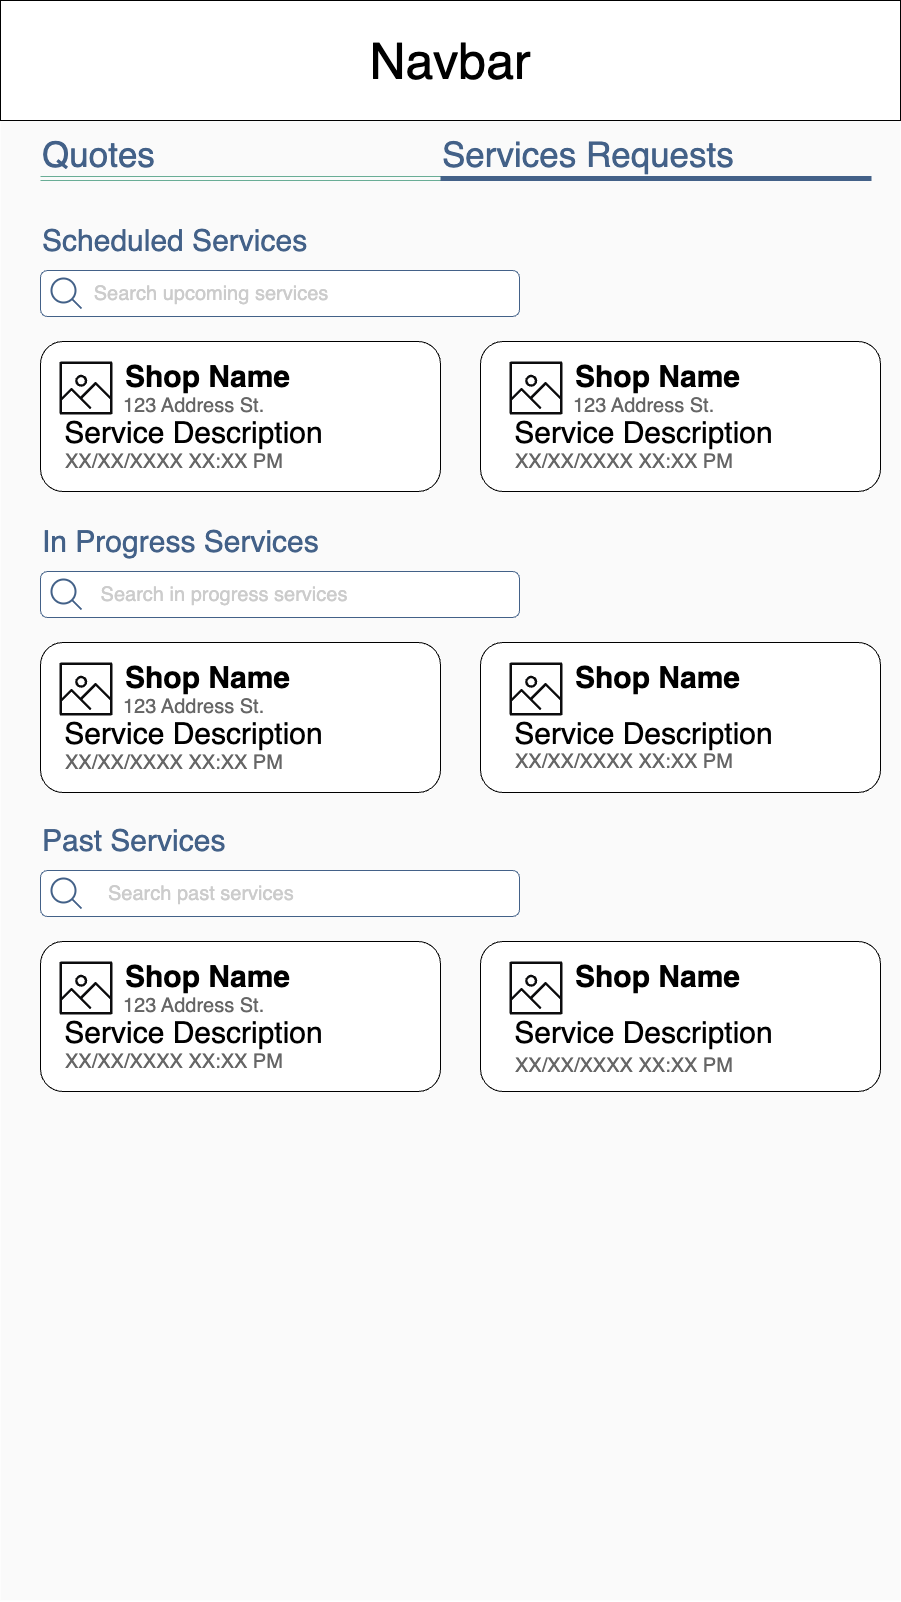

The diagram above was exported from draw.io. Its source (the exported page's mxGraphModel, read from the mxfile embedded in the PNG):
<mxGraphModel dx="2855" dy="1971" grid="1" gridSize="10" guides="1" tooltips="1" connect="1" arrows="1" fold="1" page="1" pageScale="1" pageWidth="900" pageHeight="1600" math="0" shadow="0">
  <root>
    <mxCell id="0" />
    <mxCell id="1" parent="0" />
    <mxCell id="2" value="" style="rounded=0;whiteSpace=wrap;html=1;strokeWidth=1;fontSize=30;fillColor=#FAFAFA;strokeColor=none;" vertex="1" parent="1">
      <mxGeometry width="900" height="1600" as="geometry" />
    </mxCell>
    <mxCell id="3" value="&lt;font style=&quot;font-size: 50px;&quot;&gt;Navbar&lt;/font&gt;" style="rounded=0;whiteSpace=wrap;html=1;fontSize=12;fontColor=#000000;" vertex="1" parent="1">
      <mxGeometry width="900" height="120" as="geometry" />
    </mxCell>
    <mxCell id="4" style="edgeStyle=orthogonalEdgeStyle;rounded=0;orthogonalLoop=1;jettySize=auto;html=1;exitX=0.5;exitY=1;exitDx=0;exitDy=0;fontSize=39;fontColor=#436188;" edge="1" parent="1">
      <mxGeometry relative="1" as="geometry">
        <mxPoint x="327" y="247" as="sourcePoint" />
        <mxPoint x="327" y="247" as="targetPoint" />
      </mxGeometry>
    </mxCell>
    <mxCell id="5" value="" style="shape=link;html=1;rounded=0;fontSize=30;strokeColor=#69AD96;" edge="1" parent="1">
      <mxGeometry width="100" relative="1" as="geometry">
        <mxPoint x="40" y="178" as="sourcePoint" />
        <mxPoint x="869.9999999999995" y="178" as="targetPoint" />
      </mxGeometry>
    </mxCell>
    <mxCell id="6" value="&lt;font style=&quot;font-size: 35px;&quot;&gt;Services Requests&lt;/font&gt;" style="text;html=1;strokeColor=none;fillColor=none;align=left;verticalAlign=middle;whiteSpace=wrap;rounded=0;fontSize=50;fontColor=#436188;" vertex="1" parent="1">
      <mxGeometry x="440" y="118" width="460" height="60" as="geometry" />
    </mxCell>
    <mxCell id="7" value="&lt;font style=&quot;font-size: 35px;&quot;&gt;Quotes&lt;/font&gt;" style="text;html=1;strokeColor=none;fillColor=none;align=left;verticalAlign=middle;whiteSpace=wrap;rounded=0;fontSize=50;fontColor=#436188;" vertex="1" parent="1">
      <mxGeometry x="40" y="118" width="274" height="60" as="geometry" />
    </mxCell>
    <mxCell id="8" value="" style="endArrow=none;html=1;rounded=0;fontSize=30;strokeWidth=5;strokeColor=#436188;exitX=0;exitY=1;exitDx=0;exitDy=0;" edge="1" source="6" parent="1">
      <mxGeometry width="50" height="50" relative="1" as="geometry">
        <mxPoint x="580" y="178" as="sourcePoint" />
        <mxPoint x="871" y="178" as="targetPoint" />
      </mxGeometry>
    </mxCell>
    <mxCell id="9" value="&lt;span style=&quot;font-size: 30px;&quot;&gt;Scheduled Services&lt;/span&gt;" style="text;html=1;strokeColor=none;fillColor=none;align=left;verticalAlign=middle;whiteSpace=wrap;rounded=0;fontSize=30;fontColor=#436188;" vertex="1" parent="1">
      <mxGeometry x="40" y="210" width="510" height="60" as="geometry" />
    </mxCell>
    <mxCell id="10" value="" style="rounded=1;whiteSpace=wrap;html=1;labelBorderColor=none;strokeColor=#436188;fontSize=20;fontColor=#666666;fillColor=#FFFFFF;" vertex="1" parent="1">
      <mxGeometry x="40" y="270" width="479" height="46" as="geometry" />
    </mxCell>
    <mxCell id="11" value="" style="html=1;verticalLabelPosition=bottom;align=center;labelBackgroundColor=#ffffff;verticalAlign=top;strokeWidth=2;strokeColor=#436188;shadow=0;dashed=0;shape=mxgraph.ios7.icons.looking_glass;labelBorderColor=none;fontSize=20;fontColor=#666666;fillColor=#FFFFFF;" vertex="1" parent="1">
      <mxGeometry x="51" y="278" width="30" height="30" as="geometry" />
    </mxCell>
    <mxCell id="12" value="&lt;font color=&quot;#cccccc&quot;&gt;Search upcoming services&lt;/font&gt;" style="text;html=1;strokeColor=none;fillColor=none;align=center;verticalAlign=middle;whiteSpace=wrap;rounded=0;labelBorderColor=none;fontSize=20;fontColor=#666666;" vertex="1" parent="1">
      <mxGeometry x="77" y="278" width="268" height="30" as="geometry" />
    </mxCell>
    <mxCell id="13" value="" style="rounded=1;whiteSpace=wrap;html=1;fontSize=30;" vertex="1" parent="1">
      <mxGeometry x="40" y="341" width="400" height="150" as="geometry" />
    </mxCell>
    <mxCell id="14" value="" style="rounded=1;whiteSpace=wrap;html=1;fontSize=30;" vertex="1" parent="1">
      <mxGeometry x="480" y="341" width="400" height="150" as="geometry" />
    </mxCell>
    <mxCell id="15" value="Shop Name" style="text;html=1;strokeColor=none;fillColor=none;align=center;verticalAlign=middle;whiteSpace=wrap;rounded=0;labelBorderColor=#FFFFFF;fontSize=30;fontStyle=1" vertex="1" parent="1">
      <mxGeometry x="118" y="361" width="179" height="30" as="geometry" />
    </mxCell>
    <mxCell id="16" value="Service Description" style="text;html=1;strokeColor=none;fillColor=none;align=center;verticalAlign=middle;whiteSpace=wrap;rounded=0;labelBorderColor=#FFFFFF;fontSize=30;fontStyle=0" vertex="1" parent="1">
      <mxGeometry x="48" y="417" width="291" height="30" as="geometry" />
    </mxCell>
    <mxCell id="17" value="&lt;div style=&quot;text-align: center; font-size: 20px;&quot;&gt;&lt;font&gt;123 Address St.&lt;/font&gt;&lt;/div&gt;" style="text;html=1;strokeColor=none;fillColor=none;align=left;verticalAlign=middle;whiteSpace=wrap;rounded=0;fontSize=20;fontColor=#666666;" vertex="1" parent="1">
      <mxGeometry x="121" y="375" width="510" height="60" as="geometry" />
    </mxCell>
    <mxCell id="18" value="" style="sketch=0;outlineConnect=0;fontColor=#232F3E;gradientColor=none;fillColor=#0C0C0D;strokeColor=none;dashed=0;verticalLabelPosition=bottom;verticalAlign=top;align=center;html=1;fontSize=12;fontStyle=0;aspect=fixed;pointerEvents=1;shape=mxgraph.aws4.container_registry_image;labelBorderColor=none;" vertex="1" parent="1">
      <mxGeometry x="59" y="361" width="53" height="53" as="geometry" />
    </mxCell>
    <mxCell id="19" value="Shop Name" style="text;html=1;strokeColor=none;fillColor=none;align=center;verticalAlign=middle;whiteSpace=wrap;rounded=0;labelBorderColor=#FFFFFF;fontSize=30;fontStyle=1" vertex="1" parent="1">
      <mxGeometry x="568" y="361" width="179" height="30" as="geometry" />
    </mxCell>
    <mxCell id="20" value="Service Description" style="text;html=1;strokeColor=none;fillColor=none;align=center;verticalAlign=middle;whiteSpace=wrap;rounded=0;labelBorderColor=#FFFFFF;fontSize=30;fontStyle=0" vertex="1" parent="1">
      <mxGeometry x="498" y="417" width="291" height="30" as="geometry" />
    </mxCell>
    <mxCell id="21" value="&lt;div style=&quot;text-align: center; font-size: 20px;&quot;&gt;&lt;font&gt;123 Address St.&lt;/font&gt;&lt;/div&gt;" style="text;html=1;strokeColor=none;fillColor=none;align=left;verticalAlign=middle;whiteSpace=wrap;rounded=0;fontSize=20;fontColor=#666666;" vertex="1" parent="1">
      <mxGeometry x="571" y="375" width="329" height="60" as="geometry" />
    </mxCell>
    <mxCell id="22" value="" style="sketch=0;outlineConnect=0;fontColor=#232F3E;gradientColor=none;fillColor=#0C0C0D;strokeColor=none;dashed=0;verticalLabelPosition=bottom;verticalAlign=top;align=center;html=1;fontSize=12;fontStyle=0;aspect=fixed;pointerEvents=1;shape=mxgraph.aws4.container_registry_image;labelBorderColor=none;" vertex="1" parent="1">
      <mxGeometry x="509" y="361" width="53" height="53" as="geometry" />
    </mxCell>
    <mxCell id="23" value="&lt;div style=&quot;text-align: center; font-size: 20px;&quot;&gt;&lt;span style=&quot;background-color: initial; font-size: 20px;&quot;&gt;&lt;font style=&quot;font-size: 20px;&quot;&gt;XX/XX/XXXX XX:XX PM&lt;/font&gt;&lt;/span&gt;&lt;/div&gt;" style="text;html=1;strokeColor=none;fillColor=none;align=left;verticalAlign=middle;whiteSpace=wrap;rounded=0;fontSize=20;fontColor=#666666;" vertex="1" parent="1">
      <mxGeometry x="63" y="431" width="510" height="60" as="geometry" />
    </mxCell>
    <mxCell id="24" value="&lt;div style=&quot;text-align: center; font-size: 20px;&quot;&gt;&lt;span style=&quot;background-color: initial; font-size: 20px;&quot;&gt;&lt;font style=&quot;font-size: 20px;&quot;&gt;XX/XX/XXXX XX:XX PM&lt;/font&gt;&lt;/span&gt;&lt;/div&gt;" style="text;html=1;strokeColor=none;fillColor=none;align=left;verticalAlign=middle;whiteSpace=wrap;rounded=0;fontSize=20;fontColor=#666666;" vertex="1" parent="1">
      <mxGeometry x="513" y="431" width="387" height="60" as="geometry" />
    </mxCell>
    <mxCell id="25" value="&lt;span style=&quot;font-size: 30px;&quot;&gt;In Progress Services&lt;/span&gt;" style="text;html=1;strokeColor=none;fillColor=none;align=left;verticalAlign=middle;whiteSpace=wrap;rounded=0;fontSize=30;fontColor=#436188;" vertex="1" parent="1">
      <mxGeometry x="40" y="511" width="510" height="60" as="geometry" />
    </mxCell>
    <mxCell id="26" value="" style="rounded=1;whiteSpace=wrap;html=1;labelBorderColor=none;strokeColor=#436188;fontSize=20;fontColor=#666666;fillColor=#FFFFFF;" vertex="1" parent="1">
      <mxGeometry x="40" y="571" width="479" height="46" as="geometry" />
    </mxCell>
    <mxCell id="27" value="" style="html=1;verticalLabelPosition=bottom;align=center;labelBackgroundColor=#ffffff;verticalAlign=top;strokeWidth=2;strokeColor=#436188;shadow=0;dashed=0;shape=mxgraph.ios7.icons.looking_glass;labelBorderColor=none;fontSize=20;fontColor=#666666;fillColor=#FFFFFF;" vertex="1" parent="1">
      <mxGeometry x="51" y="579" width="30" height="30" as="geometry" />
    </mxCell>
    <mxCell id="28" value="&lt;font color=&quot;#cccccc&quot;&gt;Search in progress services&lt;/font&gt;" style="text;html=1;strokeColor=none;fillColor=none;align=center;verticalAlign=middle;whiteSpace=wrap;rounded=0;labelBorderColor=none;fontSize=20;fontColor=#666666;" vertex="1" parent="1">
      <mxGeometry x="90" y="579" width="268" height="30" as="geometry" />
    </mxCell>
    <mxCell id="29" value="" style="rounded=1;whiteSpace=wrap;html=1;fontSize=30;" vertex="1" parent="1">
      <mxGeometry x="40" y="642" width="400" height="150" as="geometry" />
    </mxCell>
    <mxCell id="30" value="" style="rounded=1;whiteSpace=wrap;html=1;fontSize=30;" vertex="1" parent="1">
      <mxGeometry x="480" y="642" width="400" height="150" as="geometry" />
    </mxCell>
    <mxCell id="31" value="Shop Name" style="text;html=1;strokeColor=none;fillColor=none;align=center;verticalAlign=middle;whiteSpace=wrap;rounded=0;labelBorderColor=#FFFFFF;fontSize=30;fontStyle=1" vertex="1" parent="1">
      <mxGeometry x="118" y="662" width="179" height="30" as="geometry" />
    </mxCell>
    <mxCell id="32" value="Service Description" style="text;html=1;strokeColor=none;fillColor=none;align=center;verticalAlign=middle;whiteSpace=wrap;rounded=0;labelBorderColor=#FFFFFF;fontSize=30;fontStyle=0" vertex="1" parent="1">
      <mxGeometry x="48" y="718" width="291" height="30" as="geometry" />
    </mxCell>
    <mxCell id="33" value="&lt;div style=&quot;text-align: center; font-size: 20px;&quot;&gt;&lt;font&gt;123 Address St.&lt;/font&gt;&lt;/div&gt;" style="text;html=1;strokeColor=none;fillColor=none;align=left;verticalAlign=middle;whiteSpace=wrap;rounded=0;fontSize=20;fontColor=#666666;" vertex="1" parent="1">
      <mxGeometry x="121" y="676" width="510" height="60" as="geometry" />
    </mxCell>
    <mxCell id="34" value="" style="sketch=0;outlineConnect=0;fontColor=#232F3E;gradientColor=none;fillColor=#0C0C0D;strokeColor=none;dashed=0;verticalLabelPosition=bottom;verticalAlign=top;align=center;html=1;fontSize=12;fontStyle=0;aspect=fixed;pointerEvents=1;shape=mxgraph.aws4.container_registry_image;labelBorderColor=none;" vertex="1" parent="1">
      <mxGeometry x="59" y="662" width="53" height="53" as="geometry" />
    </mxCell>
    <mxCell id="35" value="Shop Name" style="text;html=1;strokeColor=none;fillColor=none;align=center;verticalAlign=middle;whiteSpace=wrap;rounded=0;labelBorderColor=#FFFFFF;fontSize=30;fontStyle=1" vertex="1" parent="1">
      <mxGeometry x="568" y="662" width="179" height="30" as="geometry" />
    </mxCell>
    <mxCell id="36" value="Service Description" style="text;html=1;strokeColor=none;fillColor=none;align=center;verticalAlign=middle;whiteSpace=wrap;rounded=0;labelBorderColor=#FFFFFF;fontSize=30;fontStyle=0" vertex="1" parent="1">
      <mxGeometry x="498" y="718" width="291" height="30" as="geometry" />
    </mxCell>
    <mxCell id="37" value="" style="sketch=0;outlineConnect=0;fontColor=#232F3E;gradientColor=none;fillColor=#0C0C0D;strokeColor=none;dashed=0;verticalLabelPosition=bottom;verticalAlign=top;align=center;html=1;fontSize=12;fontStyle=0;aspect=fixed;pointerEvents=1;shape=mxgraph.aws4.container_registry_image;labelBorderColor=none;" vertex="1" parent="1">
      <mxGeometry x="509" y="662" width="53" height="53" as="geometry" />
    </mxCell>
    <mxCell id="38" value="&lt;div style=&quot;text-align: center; font-size: 20px;&quot;&gt;&lt;span style=&quot;background-color: initial; font-size: 20px;&quot;&gt;&lt;font style=&quot;font-size: 20px;&quot;&gt;XX/XX/XXXX XX:XX PM&lt;/font&gt;&lt;/span&gt;&lt;/div&gt;" style="text;html=1;strokeColor=none;fillColor=none;align=left;verticalAlign=middle;whiteSpace=wrap;rounded=0;fontSize=20;fontColor=#666666;" vertex="1" parent="1">
      <mxGeometry x="63" y="732" width="510" height="60" as="geometry" />
    </mxCell>
    <mxCell id="39" value="&lt;span style=&quot;font-size: 30px;&quot;&gt;Past Services&lt;/span&gt;" style="text;html=1;strokeColor=none;fillColor=none;align=left;verticalAlign=middle;whiteSpace=wrap;rounded=0;fontSize=30;fontColor=#436188;" vertex="1" parent="1">
      <mxGeometry x="40" y="810" width="510" height="60" as="geometry" />
    </mxCell>
    <mxCell id="40" value="" style="rounded=1;whiteSpace=wrap;html=1;labelBorderColor=none;strokeColor=#436188;fontSize=20;fontColor=#666666;fillColor=#FFFFFF;" vertex="1" parent="1">
      <mxGeometry x="40" y="870" width="479" height="46" as="geometry" />
    </mxCell>
    <mxCell id="41" value="" style="html=1;verticalLabelPosition=bottom;align=center;labelBackgroundColor=#ffffff;verticalAlign=top;strokeWidth=2;strokeColor=#436188;shadow=0;dashed=0;shape=mxgraph.ios7.icons.looking_glass;labelBorderColor=none;fontSize=20;fontColor=#666666;fillColor=#FFFFFF;" vertex="1" parent="1">
      <mxGeometry x="51" y="878" width="30" height="30" as="geometry" />
    </mxCell>
    <mxCell id="42" value="&lt;font color=&quot;#cccccc&quot;&gt;Search past services&lt;/font&gt;" style="text;html=1;strokeColor=none;fillColor=none;align=left;verticalAlign=middle;whiteSpace=wrap;rounded=0;labelBorderColor=none;fontSize=20;fontColor=#666666;" vertex="1" parent="1">
      <mxGeometry x="106" y="878" width="268" height="30" as="geometry" />
    </mxCell>
    <mxCell id="43" value="" style="rounded=1;whiteSpace=wrap;html=1;fontSize=30;" vertex="1" parent="1">
      <mxGeometry x="40" y="941" width="400" height="150" as="geometry" />
    </mxCell>
    <mxCell id="44" value="" style="rounded=1;whiteSpace=wrap;html=1;fontSize=30;" vertex="1" parent="1">
      <mxGeometry x="480" y="941" width="400" height="150" as="geometry" />
    </mxCell>
    <mxCell id="45" value="Shop Name" style="text;html=1;strokeColor=none;fillColor=none;align=center;verticalAlign=middle;whiteSpace=wrap;rounded=0;labelBorderColor=#FFFFFF;fontSize=30;fontStyle=1" vertex="1" parent="1">
      <mxGeometry x="118" y="961" width="179" height="30" as="geometry" />
    </mxCell>
    <mxCell id="46" value="Service Description" style="text;html=1;strokeColor=none;fillColor=none;align=center;verticalAlign=middle;whiteSpace=wrap;rounded=0;labelBorderColor=#FFFFFF;fontSize=30;fontStyle=0" vertex="1" parent="1">
      <mxGeometry x="48" y="1017" width="291" height="30" as="geometry" />
    </mxCell>
    <mxCell id="47" value="&lt;div style=&quot;text-align: center; font-size: 20px;&quot;&gt;&lt;font&gt;123 Address St.&lt;/font&gt;&lt;/div&gt;" style="text;html=1;strokeColor=none;fillColor=none;align=left;verticalAlign=middle;whiteSpace=wrap;rounded=0;fontSize=20;fontColor=#666666;" vertex="1" parent="1">
      <mxGeometry x="121" y="975" width="510" height="60" as="geometry" />
    </mxCell>
    <mxCell id="48" value="" style="sketch=0;outlineConnect=0;fontColor=#232F3E;gradientColor=none;fillColor=#0C0C0D;strokeColor=none;dashed=0;verticalLabelPosition=bottom;verticalAlign=top;align=center;html=1;fontSize=12;fontStyle=0;aspect=fixed;pointerEvents=1;shape=mxgraph.aws4.container_registry_image;labelBorderColor=none;" vertex="1" parent="1">
      <mxGeometry x="59" y="961" width="53" height="53" as="geometry" />
    </mxCell>
    <mxCell id="49" value="Shop Name" style="text;html=1;strokeColor=none;fillColor=none;align=center;verticalAlign=middle;whiteSpace=wrap;rounded=0;labelBorderColor=#FFFFFF;fontSize=30;fontStyle=1" vertex="1" parent="1">
      <mxGeometry x="568" y="961" width="179" height="30" as="geometry" />
    </mxCell>
    <mxCell id="50" value="Service Description" style="text;html=1;strokeColor=none;fillColor=none;align=center;verticalAlign=middle;whiteSpace=wrap;rounded=0;labelBorderColor=#FFFFFF;fontSize=30;fontStyle=0" vertex="1" parent="1">
      <mxGeometry x="498" y="1017" width="291" height="30" as="geometry" />
    </mxCell>
    <mxCell id="51" value="" style="sketch=0;outlineConnect=0;fontColor=#232F3E;gradientColor=none;fillColor=#0C0C0D;strokeColor=none;dashed=0;verticalLabelPosition=bottom;verticalAlign=top;align=center;html=1;fontSize=12;fontStyle=0;aspect=fixed;pointerEvents=1;shape=mxgraph.aws4.container_registry_image;labelBorderColor=none;" vertex="1" parent="1">
      <mxGeometry x="509" y="961" width="53" height="53" as="geometry" />
    </mxCell>
    <mxCell id="52" value="&lt;div style=&quot;text-align: center; font-size: 20px;&quot;&gt;&lt;span style=&quot;background-color: initial; font-size: 20px;&quot;&gt;&lt;font style=&quot;font-size: 20px;&quot;&gt;XX/XX/XXXX XX:XX PM&lt;/font&gt;&lt;/span&gt;&lt;/div&gt;" style="text;html=1;strokeColor=none;fillColor=none;align=left;verticalAlign=middle;whiteSpace=wrap;rounded=0;fontSize=20;fontColor=#666666;" vertex="1" parent="1">
      <mxGeometry x="63" y="1031" width="510" height="60" as="geometry" />
    </mxCell>
    <mxCell id="53" value="&lt;div style=&quot;text-align: center; font-size: 20px;&quot;&gt;&lt;span style=&quot;background-color: initial; font-size: 20px;&quot;&gt;&lt;font style=&quot;font-size: 20px;&quot;&gt;XX/XX/XXXX XX:XX PM&lt;/font&gt;&lt;/span&gt;&lt;/div&gt;" style="text;html=1;strokeColor=none;fillColor=none;align=left;verticalAlign=middle;whiteSpace=wrap;rounded=0;fontSize=20;fontColor=#666666;" vertex="1" parent="1">
      <mxGeometry x="513" y="731" width="387" height="60" as="geometry" />
    </mxCell>
    <mxCell id="54" value="&lt;div style=&quot;text-align: center; font-size: 20px;&quot;&gt;&lt;span style=&quot;background-color: initial; font-size: 20px;&quot;&gt;&lt;font style=&quot;font-size: 20px;&quot;&gt;XX/XX/XXXX XX:XX PM&lt;/font&gt;&lt;/span&gt;&lt;/div&gt;" style="text;html=1;strokeColor=none;fillColor=none;align=left;verticalAlign=middle;whiteSpace=wrap;rounded=0;fontSize=20;fontColor=#666666;" vertex="1" parent="1">
      <mxGeometry x="513" y="1035" width="387" height="60" as="geometry" />
    </mxCell>
  </root>
</mxGraphModel>